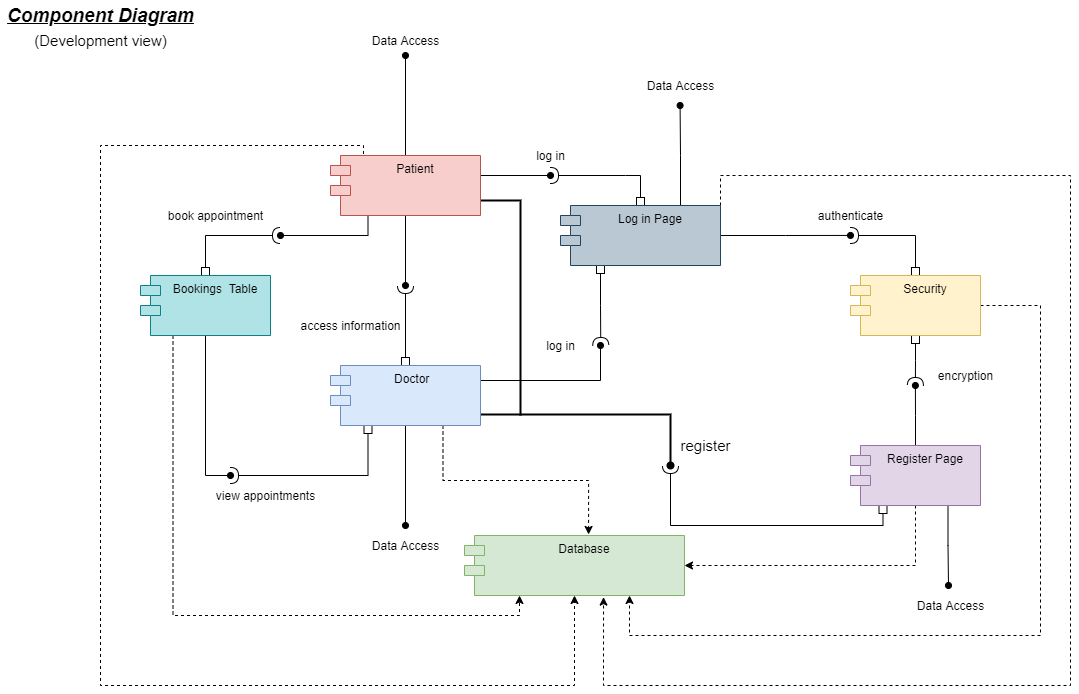

The diagram above was exported from draw.io. Its source (the exported page's mxGraphModel, read from the mxfile embedded in the PNG):
<mxGraphModel dx="1782" dy="802" grid="0" gridSize="10" guides="1" tooltips="1" connect="1" arrows="1" fold="1" page="0" pageScale="1" pageWidth="827" pageHeight="1169" math="0" shadow="0">
  <root>
    <mxCell id="WIyWlLk6GJQsqaUBKTNV-0" />
    <mxCell id="WIyWlLk6GJQsqaUBKTNV-1" parent="WIyWlLk6GJQsqaUBKTNV-0" />
    <mxCell id="WOIez00JcrWXBgxHw2dZ-29" style="edgeStyle=orthogonalEdgeStyle;rounded=0;orthogonalLoop=1;jettySize=auto;html=1;exitX=0.5;exitY=0;exitDx=0;exitDy=0;labelBackgroundColor=none;fontColor=none;startArrow=none;startFill=0;endArrow=oval;endFill=1;strokeColor=#000000;" parent="WIyWlLk6GJQsqaUBKTNV-1" source="WOIez00JcrWXBgxHw2dZ-0" edge="1">
      <mxGeometry relative="1" as="geometry">
        <mxPoint x="135" y="120" as="targetPoint" />
        <Array as="points">
          <mxPoint x="135" y="120" />
        </Array>
      </mxGeometry>
    </mxCell>
    <mxCell id="WOIez00JcrWXBgxHw2dZ-31" style="edgeStyle=orthogonalEdgeStyle;rounded=0;orthogonalLoop=1;jettySize=auto;html=1;exitX=0.25;exitY=0;exitDx=0;exitDy=0;labelBackgroundColor=none;fontColor=none;startArrow=none;startFill=0;endArrow=classic;endFill=1;strokeColor=#000000;dashed=1;" parent="WIyWlLk6GJQsqaUBKTNV-1" source="WOIez00JcrWXBgxHw2dZ-0" target="WOIez00JcrWXBgxHw2dZ-5" edge="1">
      <mxGeometry relative="1" as="geometry">
        <mxPoint x="-190" y="445" as="targetPoint" />
        <Array as="points">
          <mxPoint x="93" y="210" />
          <mxPoint x="-170" y="210" />
          <mxPoint x="-170" y="750" />
          <mxPoint x="304" y="750" />
        </Array>
      </mxGeometry>
    </mxCell>
    <mxCell id="7zlGunzjxQ0xw-DaFs79-17" style="edgeStyle=orthogonalEdgeStyle;rounded=0;orthogonalLoop=1;jettySize=auto;html=1;exitX=0.25;exitY=1;exitDx=0;exitDy=0;endArrow=oval;endFill=1;" parent="WIyWlLk6GJQsqaUBKTNV-1" source="WOIez00JcrWXBgxHw2dZ-0" edge="1">
      <mxGeometry relative="1" as="geometry">
        <mxPoint x="10" y="300" as="targetPoint" />
        <Array as="points">
          <mxPoint x="98" y="300" />
        </Array>
      </mxGeometry>
    </mxCell>
    <mxCell id="7zlGunzjxQ0xw-DaFs79-18" style="edgeStyle=orthogonalEdgeStyle;rounded=0;orthogonalLoop=1;jettySize=auto;html=1;exitX=0.5;exitY=1;exitDx=0;exitDy=0;endArrow=oval;endFill=1;" parent="WIyWlLk6GJQsqaUBKTNV-1" source="WOIez00JcrWXBgxHw2dZ-0" edge="1">
      <mxGeometry relative="1" as="geometry">
        <mxPoint x="135" y="350" as="targetPoint" />
      </mxGeometry>
    </mxCell>
    <mxCell id="7zlGunzjxQ0xw-DaFs79-24" style="edgeStyle=orthogonalEdgeStyle;rounded=0;orthogonalLoop=1;jettySize=auto;html=1;exitX=1;exitY=0.25;exitDx=0;exitDy=0;endArrow=oval;endFill=1;" parent="WIyWlLk6GJQsqaUBKTNV-1" source="WOIez00JcrWXBgxHw2dZ-0" edge="1">
      <mxGeometry relative="1" as="geometry">
        <mxPoint x="280" y="240" as="targetPoint" />
        <Array as="points">
          <mxPoint x="210" y="240" />
        </Array>
      </mxGeometry>
    </mxCell>
    <mxCell id="7zlGunzjxQ0xw-DaFs79-46" style="edgeStyle=orthogonalEdgeStyle;rounded=0;orthogonalLoop=1;jettySize=auto;html=1;exitX=1;exitY=0.75;exitDx=0;exitDy=0;fontSize=15;startArrow=none;startFill=0;endArrow=none;endFill=0;strokeWidth=2;" parent="WIyWlLk6GJQsqaUBKTNV-1" source="WOIez00JcrWXBgxHw2dZ-0" edge="1">
      <mxGeometry relative="1" as="geometry">
        <mxPoint x="250" y="480" as="targetPoint" />
      </mxGeometry>
    </mxCell>
    <mxCell id="WOIez00JcrWXBgxHw2dZ-0" value="Patient" style="shape=module;align=left;spacingLeft=20;align=center;verticalAlign=top;fillColor=#f8cecc;strokeColor=#b85450;" parent="WIyWlLk6GJQsqaUBKTNV-1" vertex="1">
      <mxGeometry x="60" y="220" width="150" height="60" as="geometry" />
    </mxCell>
    <mxCell id="WOIez00JcrWXBgxHw2dZ-27" style="edgeStyle=orthogonalEdgeStyle;rounded=0;orthogonalLoop=1;jettySize=auto;html=1;exitX=0.5;exitY=1;exitDx=0;exitDy=0;labelBackgroundColor=none;fontColor=none;startArrow=none;startFill=0;endArrow=oval;endFill=1;strokeColor=#000000;" parent="WIyWlLk6GJQsqaUBKTNV-1" source="WOIez00JcrWXBgxHw2dZ-2" edge="1">
      <mxGeometry relative="1" as="geometry">
        <mxPoint x="135" y="590" as="targetPoint" />
      </mxGeometry>
    </mxCell>
    <mxCell id="WOIez00JcrWXBgxHw2dZ-32" style="edgeStyle=orthogonalEdgeStyle;rounded=0;orthogonalLoop=1;jettySize=auto;html=1;exitX=0.75;exitY=1;exitDx=0;exitDy=0;entryX=0.564;entryY=-0.017;entryDx=0;entryDy=0;entryPerimeter=0;labelBackgroundColor=none;fontColor=none;startArrow=none;startFill=0;endArrow=classic;endFill=1;strokeColor=#000000;dashed=1;" parent="WIyWlLk6GJQsqaUBKTNV-1" source="WOIez00JcrWXBgxHw2dZ-2" target="WOIez00JcrWXBgxHw2dZ-5" edge="1">
      <mxGeometry relative="1" as="geometry" />
    </mxCell>
    <mxCell id="7zlGunzjxQ0xw-DaFs79-20" style="edgeStyle=orthogonalEdgeStyle;rounded=0;orthogonalLoop=1;jettySize=auto;html=1;exitX=0.5;exitY=0;exitDx=0;exitDy=0;endArrow=halfCircle;endFill=0;startArrow=box;startFill=0;" parent="WIyWlLk6GJQsqaUBKTNV-1" source="WOIez00JcrWXBgxHw2dZ-2" edge="1">
      <mxGeometry relative="1" as="geometry">
        <mxPoint x="135" y="350" as="targetPoint" />
      </mxGeometry>
    </mxCell>
    <mxCell id="7zlGunzjxQ0xw-DaFs79-27" style="edgeStyle=orthogonalEdgeStyle;rounded=0;orthogonalLoop=1;jettySize=auto;html=1;exitX=1;exitY=0.25;exitDx=0;exitDy=0;endArrow=oval;endFill=1;" parent="WIyWlLk6GJQsqaUBKTNV-1" source="WOIez00JcrWXBgxHw2dZ-2" edge="1">
      <mxGeometry relative="1" as="geometry">
        <mxPoint x="330" y="410" as="targetPoint" />
      </mxGeometry>
    </mxCell>
    <mxCell id="7zlGunzjxQ0xw-DaFs79-40" style="edgeStyle=orthogonalEdgeStyle;rounded=0;orthogonalLoop=1;jettySize=auto;html=1;exitX=0.25;exitY=1;exitDx=0;exitDy=0;startArrow=box;startFill=0;endArrow=halfCircle;endFill=0;" parent="WIyWlLk6GJQsqaUBKTNV-1" source="WOIez00JcrWXBgxHw2dZ-2" edge="1">
      <mxGeometry relative="1" as="geometry">
        <mxPoint x="-40" y="540" as="targetPoint" />
        <Array as="points">
          <mxPoint x="97" y="540" />
        </Array>
      </mxGeometry>
    </mxCell>
    <mxCell id="7zlGunzjxQ0xw-DaFs79-43" style="edgeStyle=orthogonalEdgeStyle;rounded=0;orthogonalLoop=1;jettySize=auto;html=1;exitX=1.004;exitY=0.816;exitDx=0;exitDy=0;fontSize=15;startArrow=none;startFill=0;endArrow=oval;endFill=1;strokeWidth=2;exitPerimeter=0;" parent="WIyWlLk6GJQsqaUBKTNV-1" source="WOIez00JcrWXBgxHw2dZ-2" edge="1">
      <mxGeometry relative="1" as="geometry">
        <mxPoint x="400" y="530" as="targetPoint" />
      </mxGeometry>
    </mxCell>
    <mxCell id="WOIez00JcrWXBgxHw2dZ-2" value="Doctor  " style="shape=module;align=left;spacingLeft=20;align=center;verticalAlign=top;fillColor=#dae8fc;strokeColor=#6c8ebf;" parent="WIyWlLk6GJQsqaUBKTNV-1" vertex="1">
      <mxGeometry x="60" y="430" width="150" height="60" as="geometry" />
    </mxCell>
    <mxCell id="WOIez00JcrWXBgxHw2dZ-17" style="edgeStyle=orthogonalEdgeStyle;rounded=0;orthogonalLoop=1;jettySize=auto;html=1;exitX=1;exitY=0.5;exitDx=0;exitDy=0;entryX=0.75;entryY=1;entryDx=0;entryDy=0;endArrow=classic;endFill=1;dashed=1;" parent="WIyWlLk6GJQsqaUBKTNV-1" source="WOIez00JcrWXBgxHw2dZ-3" target="WOIez00JcrWXBgxHw2dZ-5" edge="1">
      <mxGeometry relative="1" as="geometry">
        <Array as="points">
          <mxPoint x="770" y="370" />
          <mxPoint x="770" y="700" />
          <mxPoint x="359" y="700" />
        </Array>
      </mxGeometry>
    </mxCell>
    <mxCell id="7zlGunzjxQ0xw-DaFs79-32" style="edgeStyle=orthogonalEdgeStyle;rounded=0;orthogonalLoop=1;jettySize=auto;html=1;exitX=0.5;exitY=0;exitDx=0;exitDy=0;endArrow=halfCircle;endFill=0;startArrow=box;startFill=0;" parent="WIyWlLk6GJQsqaUBKTNV-1" source="WOIez00JcrWXBgxHw2dZ-3" edge="1">
      <mxGeometry relative="1" as="geometry">
        <mxPoint x="580" y="300" as="targetPoint" />
        <Array as="points">
          <mxPoint x="645" y="300" />
        </Array>
      </mxGeometry>
    </mxCell>
    <mxCell id="7zlGunzjxQ0xw-DaFs79-33" style="edgeStyle=orthogonalEdgeStyle;rounded=0;orthogonalLoop=1;jettySize=auto;html=1;exitX=0.5;exitY=1;exitDx=0;exitDy=0;endArrow=halfCircle;endFill=0;startArrow=box;startFill=0;" parent="WIyWlLk6GJQsqaUBKTNV-1" source="WOIez00JcrWXBgxHw2dZ-3" edge="1">
      <mxGeometry relative="1" as="geometry">
        <mxPoint x="644.8823529411766" y="450" as="targetPoint" />
      </mxGeometry>
    </mxCell>
    <mxCell id="WOIez00JcrWXBgxHw2dZ-3" value="Security" style="shape=module;align=left;spacingLeft=20;align=center;verticalAlign=top;fillColor=#fff2cc;strokeColor=#d6b656;" parent="WIyWlLk6GJQsqaUBKTNV-1" vertex="1">
      <mxGeometry x="580" y="340" width="130" height="60" as="geometry" />
    </mxCell>
    <mxCell id="WOIez00JcrWXBgxHw2dZ-11" style="edgeStyle=orthogonalEdgeStyle;rounded=0;orthogonalLoop=1;jettySize=auto;html=1;exitX=0.25;exitY=1;exitDx=0;exitDy=0;entryX=0.25;entryY=1;entryDx=0;entryDy=0;endArrow=classic;endFill=1;dashed=1;" parent="WIyWlLk6GJQsqaUBKTNV-1" source="WOIez00JcrWXBgxHw2dZ-4" target="WOIez00JcrWXBgxHw2dZ-5" edge="1">
      <mxGeometry relative="1" as="geometry" />
    </mxCell>
    <mxCell id="7zlGunzjxQ0xw-DaFs79-10" style="edgeStyle=orthogonalEdgeStyle;rounded=0;orthogonalLoop=1;jettySize=auto;html=1;exitX=0.5;exitY=1;exitDx=0;exitDy=0;endArrow=oval;endFill=1;" parent="WIyWlLk6GJQsqaUBKTNV-1" source="WOIez00JcrWXBgxHw2dZ-4" edge="1">
      <mxGeometry relative="1" as="geometry">
        <mxPoint x="-40" y="540" as="targetPoint" />
        <Array as="points">
          <mxPoint x="-65" y="540" />
        </Array>
      </mxGeometry>
    </mxCell>
    <mxCell id="7zlGunzjxQ0xw-DaFs79-14" style="edgeStyle=orthogonalEdgeStyle;rounded=0;orthogonalLoop=1;jettySize=auto;html=1;exitX=0.5;exitY=0;exitDx=0;exitDy=0;endArrow=halfCircle;endFill=0;startArrow=box;startFill=0;" parent="WIyWlLk6GJQsqaUBKTNV-1" source="WOIez00JcrWXBgxHw2dZ-4" edge="1">
      <mxGeometry relative="1" as="geometry">
        <mxPoint x="10" y="300" as="targetPoint" />
        <Array as="points">
          <mxPoint x="-65" y="300" />
        </Array>
      </mxGeometry>
    </mxCell>
    <mxCell id="WOIez00JcrWXBgxHw2dZ-4" value="Bookings  Table" style="shape=module;align=left;spacingLeft=20;align=center;verticalAlign=top;fillColor=#b0e3e6;strokeColor=#0e8088;" parent="WIyWlLk6GJQsqaUBKTNV-1" vertex="1">
      <mxGeometry x="-130" y="340" width="130" height="60" as="geometry" />
    </mxCell>
    <mxCell id="WOIez00JcrWXBgxHw2dZ-5" value="Database" style="shape=module;align=left;spacingLeft=20;align=center;verticalAlign=top;fillColor=#d5e8d4;strokeColor=#82b366;" parent="WIyWlLk6GJQsqaUBKTNV-1" vertex="1">
      <mxGeometry x="194" y="600" width="220" height="60" as="geometry" />
    </mxCell>
    <mxCell id="WOIez00JcrWXBgxHw2dZ-12" style="edgeStyle=orthogonalEdgeStyle;rounded=0;orthogonalLoop=1;jettySize=auto;html=1;endArrow=classic;endFill=1;dashed=1;exitX=1;exitY=0;exitDx=0;exitDy=0;entryX=0.632;entryY=1.027;entryDx=0;entryDy=0;entryPerimeter=0;" parent="WIyWlLk6GJQsqaUBKTNV-1" source="WOIez00JcrWXBgxHw2dZ-6" target="WOIez00JcrWXBgxHw2dZ-5" edge="1">
      <mxGeometry relative="1" as="geometry">
        <Array as="points">
          <mxPoint x="450" y="240" />
          <mxPoint x="800" y="240" />
          <mxPoint x="800" y="750" />
          <mxPoint x="333" y="750" />
        </Array>
        <mxPoint x="359" y="600" as="targetPoint" />
      </mxGeometry>
    </mxCell>
    <mxCell id="7zlGunzjxQ0xw-DaFs79-25" style="edgeStyle=orthogonalEdgeStyle;rounded=0;orthogonalLoop=1;jettySize=auto;html=1;exitX=0.5;exitY=0;exitDx=0;exitDy=0;endArrow=halfCircle;endFill=0;startArrow=box;startFill=0;" parent="WIyWlLk6GJQsqaUBKTNV-1" source="WOIez00JcrWXBgxHw2dZ-6" edge="1">
      <mxGeometry relative="1" as="geometry">
        <mxPoint x="280" y="240" as="targetPoint" />
        <Array as="points">
          <mxPoint x="355" y="240" />
          <mxPoint x="290" y="240" />
        </Array>
      </mxGeometry>
    </mxCell>
    <mxCell id="7zlGunzjxQ0xw-DaFs79-29" style="edgeStyle=orthogonalEdgeStyle;rounded=0;orthogonalLoop=1;jettySize=auto;html=1;exitX=0.25;exitY=1;exitDx=0;exitDy=0;endArrow=halfCircle;endFill=0;startArrow=box;startFill=0;" parent="WIyWlLk6GJQsqaUBKTNV-1" source="WOIez00JcrWXBgxHw2dZ-6" edge="1">
      <mxGeometry relative="1" as="geometry">
        <mxPoint x="330.2758620689656" y="410" as="targetPoint" />
      </mxGeometry>
    </mxCell>
    <mxCell id="7zlGunzjxQ0xw-DaFs79-31" style="edgeStyle=orthogonalEdgeStyle;rounded=0;orthogonalLoop=1;jettySize=auto;html=1;exitX=1;exitY=0.5;exitDx=0;exitDy=0;endArrow=oval;endFill=1;" parent="WIyWlLk6GJQsqaUBKTNV-1" source="WOIez00JcrWXBgxHw2dZ-6" edge="1">
      <mxGeometry relative="1" as="geometry">
        <mxPoint x="580" y="299.9310344827586" as="targetPoint" />
      </mxGeometry>
    </mxCell>
    <mxCell id="7zlGunzjxQ0xw-DaFs79-35" style="edgeStyle=orthogonalEdgeStyle;rounded=0;orthogonalLoop=1;jettySize=auto;html=1;exitX=0.75;exitY=0;exitDx=0;exitDy=0;endArrow=oval;endFill=1;" parent="WIyWlLk6GJQsqaUBKTNV-1" source="WOIez00JcrWXBgxHw2dZ-6" edge="1">
      <mxGeometry relative="1" as="geometry">
        <mxPoint x="409.58823529411757" y="170" as="targetPoint" />
      </mxGeometry>
    </mxCell>
    <mxCell id="WOIez00JcrWXBgxHw2dZ-6" value="Log in Page" style="shape=module;align=left;spacingLeft=20;align=center;verticalAlign=top;fillColor=#bac8d3;strokeColor=#23445d;" parent="WIyWlLk6GJQsqaUBKTNV-1" vertex="1">
      <mxGeometry x="290" y="270" width="160" height="60" as="geometry" />
    </mxCell>
    <mxCell id="WOIez00JcrWXBgxHw2dZ-16" value="authenticate" style="text;html=1;align=center;verticalAlign=middle;resizable=0;points=[];autosize=1;strokeColor=none;" parent="WIyWlLk6GJQsqaUBKTNV-1" vertex="1">
      <mxGeometry x="540" y="270" width="80" height="20" as="geometry" />
    </mxCell>
    <mxCell id="WOIez00JcrWXBgxHw2dZ-18" value="book appointment" style="text;html=1;align=center;verticalAlign=middle;resizable=0;points=[];autosize=1;strokeColor=none;fontColor=none;" parent="WIyWlLk6GJQsqaUBKTNV-1" vertex="1">
      <mxGeometry x="-110" y="270" width="110" height="20" as="geometry" />
    </mxCell>
    <mxCell id="WOIez00JcrWXBgxHw2dZ-20" value="view appointments" style="text;html=1;align=center;verticalAlign=middle;resizable=0;points=[];autosize=1;strokeColor=none;fontColor=none;" parent="WIyWlLk6GJQsqaUBKTNV-1" vertex="1">
      <mxGeometry x="-60" y="550" width="110" height="20" as="geometry" />
    </mxCell>
    <mxCell id="WOIez00JcrWXBgxHw2dZ-21" value="access information" style="text;html=1;align=center;verticalAlign=middle;resizable=0;points=[];autosize=1;strokeColor=none;fontColor=none;" parent="WIyWlLk6GJQsqaUBKTNV-1" vertex="1">
      <mxGeometry x="20" y="380" width="120" height="20" as="geometry" />
    </mxCell>
    <mxCell id="WOIez00JcrWXBgxHw2dZ-23" value="encryption" style="text;html=1;align=center;verticalAlign=middle;resizable=0;points=[];autosize=1;strokeColor=none;fontColor=none;" parent="WIyWlLk6GJQsqaUBKTNV-1" vertex="1">
      <mxGeometry x="660" y="430" width="70" height="20" as="geometry" />
    </mxCell>
    <mxCell id="WOIez00JcrWXBgxHw2dZ-25" style="edgeStyle=orthogonalEdgeStyle;rounded=0;orthogonalLoop=1;jettySize=auto;html=1;exitX=0.5;exitY=1;exitDx=0;exitDy=0;entryX=1;entryY=0.5;entryDx=0;entryDy=0;dashed=1;labelBackgroundColor=none;fontColor=none;startArrow=none;startFill=0;endArrow=classic;endFill=1;" parent="WIyWlLk6GJQsqaUBKTNV-1" source="WOIez00JcrWXBgxHw2dZ-24" target="WOIez00JcrWXBgxHw2dZ-5" edge="1">
      <mxGeometry relative="1" as="geometry" />
    </mxCell>
    <mxCell id="7zlGunzjxQ0xw-DaFs79-34" style="edgeStyle=orthogonalEdgeStyle;rounded=0;orthogonalLoop=1;jettySize=auto;html=1;exitX=0.5;exitY=0;exitDx=0;exitDy=0;endArrow=oval;endFill=1;" parent="WIyWlLk6GJQsqaUBKTNV-1" source="WOIez00JcrWXBgxHw2dZ-24" edge="1">
      <mxGeometry relative="1" as="geometry">
        <mxPoint x="644.8823529411766" y="450" as="targetPoint" />
      </mxGeometry>
    </mxCell>
    <mxCell id="7zlGunzjxQ0xw-DaFs79-44" style="edgeStyle=orthogonalEdgeStyle;rounded=0;orthogonalLoop=1;jettySize=auto;html=1;exitX=0.25;exitY=1;exitDx=0;exitDy=0;fontSize=15;startArrow=box;startFill=0;endArrow=halfCircle;endFill=0;" parent="WIyWlLk6GJQsqaUBKTNV-1" source="WOIez00JcrWXBgxHw2dZ-24" edge="1">
      <mxGeometry relative="1" as="geometry">
        <mxPoint x="400" y="530" as="targetPoint" />
        <Array as="points">
          <mxPoint x="613" y="590" />
          <mxPoint x="400" y="590" />
        </Array>
      </mxGeometry>
    </mxCell>
    <mxCell id="7zlGunzjxQ0xw-DaFs79-45" style="edgeStyle=orthogonalEdgeStyle;rounded=0;orthogonalLoop=1;jettySize=auto;html=1;exitX=0.75;exitY=1;exitDx=0;exitDy=0;fontSize=15;startArrow=none;startFill=0;endArrow=oval;endFill=1;" parent="WIyWlLk6GJQsqaUBKTNV-1" source="WOIez00JcrWXBgxHw2dZ-24" edge="1">
      <mxGeometry relative="1" as="geometry">
        <mxPoint x="678" y="650" as="targetPoint" />
      </mxGeometry>
    </mxCell>
    <mxCell id="WOIez00JcrWXBgxHw2dZ-24" value="Register Page" style="shape=module;align=left;spacingLeft=20;align=center;verticalAlign=top;fillColor=#e1d5e7;strokeColor=#9673a6;" parent="WIyWlLk6GJQsqaUBKTNV-1" vertex="1">
      <mxGeometry x="580" y="510" width="130" height="60" as="geometry" />
    </mxCell>
    <mxCell id="WOIez00JcrWXBgxHw2dZ-28" value="Data Access" style="text;html=1;align=center;verticalAlign=middle;resizable=0;points=[];autosize=1;strokeColor=none;fontColor=none;" parent="WIyWlLk6GJQsqaUBKTNV-1" vertex="1">
      <mxGeometry x="95" y="600" width="80" height="20" as="geometry" />
    </mxCell>
    <mxCell id="WOIez00JcrWXBgxHw2dZ-30" value="Data Access" style="text;html=1;align=center;verticalAlign=middle;resizable=0;points=[];autosize=1;strokeColor=none;fontColor=none;" parent="WIyWlLk6GJQsqaUBKTNV-1" vertex="1">
      <mxGeometry x="95" y="95" width="80" height="20" as="geometry" />
    </mxCell>
    <mxCell id="WOIez00JcrWXBgxHw2dZ-33" value="Component Diagram" style="text;html=1;align=center;verticalAlign=middle;resizable=0;points=[];autosize=1;strokeColor=none;fontColor=none;fontSize=19;fontStyle=7" parent="WIyWlLk6GJQsqaUBKTNV-1" vertex="1">
      <mxGeometry x="-270" y="65" width="200" height="30" as="geometry" />
    </mxCell>
    <mxCell id="7zlGunzjxQ0xw-DaFs79-26" value="log in" style="text;html=1;align=center;verticalAlign=middle;resizable=0;points=[];autosize=1;strokeColor=none;" parent="WIyWlLk6GJQsqaUBKTNV-1" vertex="1">
      <mxGeometry x="260" y="210" width="40" height="20" as="geometry" />
    </mxCell>
    <mxCell id="7zlGunzjxQ0xw-DaFs79-30" value="log in" style="text;html=1;align=center;verticalAlign=middle;resizable=0;points=[];autosize=1;strokeColor=none;" parent="WIyWlLk6GJQsqaUBKTNV-1" vertex="1">
      <mxGeometry x="270" y="400" width="40" height="20" as="geometry" />
    </mxCell>
    <mxCell id="7zlGunzjxQ0xw-DaFs79-38" value="Data Access" style="text;html=1;align=center;verticalAlign=middle;resizable=0;points=[];autosize=1;strokeColor=none;fontColor=none;" parent="WIyWlLk6GJQsqaUBKTNV-1" vertex="1">
      <mxGeometry x="640" y="660" width="80" height="20" as="geometry" />
    </mxCell>
    <mxCell id="7zlGunzjxQ0xw-DaFs79-39" value="Data Access" style="text;html=1;align=center;verticalAlign=middle;resizable=0;points=[];autosize=1;strokeColor=none;fontColor=none;" parent="WIyWlLk6GJQsqaUBKTNV-1" vertex="1">
      <mxGeometry x="370" y="140" width="80" height="20" as="geometry" />
    </mxCell>
    <mxCell id="7zlGunzjxQ0xw-DaFs79-41" value="(Development view)" style="text;html=1;align=center;verticalAlign=middle;resizable=0;points=[];autosize=1;strokeColor=none;fontSize=15;" parent="WIyWlLk6GJQsqaUBKTNV-1" vertex="1">
      <mxGeometry x="-245" y="95" width="150" height="20" as="geometry" />
    </mxCell>
    <mxCell id="7zlGunzjxQ0xw-DaFs79-47" value="register" style="text;html=1;align=center;verticalAlign=middle;resizable=0;points=[];autosize=1;strokeColor=none;fontSize=15;" parent="WIyWlLk6GJQsqaUBKTNV-1" vertex="1">
      <mxGeometry x="400" y="500" width="70" height="20" as="geometry" />
    </mxCell>
  </root>
</mxGraphModel>